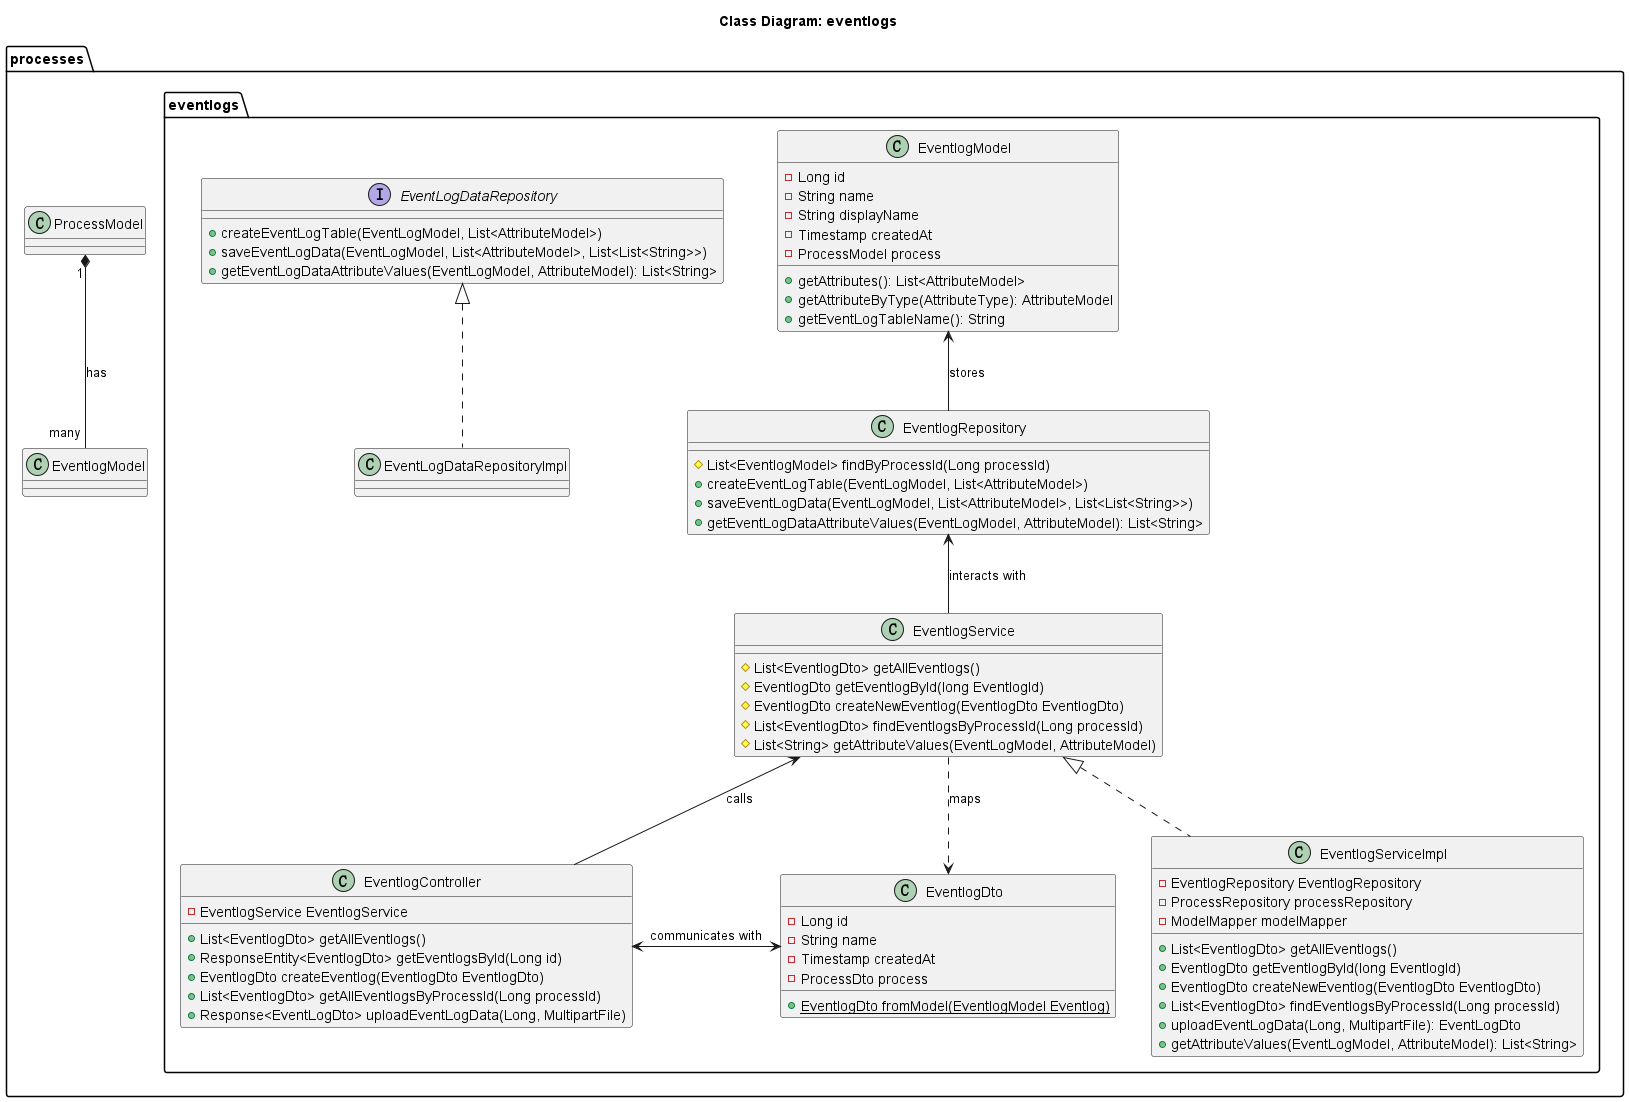

The diagram above was rendered by PlantUML. Its source (embedded in the PNG):
@startuml class-diagram-eventlogs

title Class Diagram: eventlogs

package processes <<Folder>> {
    class ProcessModel

    ProcessModel "1" *-- "many" EventlogModel: has

    package eventlogs <<Folder>> {
        class EventlogModel {
            - Long id
            - String name
            - String displayName
            - Timestamp createdAt
            - ProcessModel process
            + getAttributes(): List<AttributeModel>
            + getAttributeByType(AttributeType): AttributeModel
            + getEventLogTableName(): String
        }

        class EventlogRepository {
            # List<EventlogModel> findByProcessId(Long processId)
            + createEventLogTable(EventLogModel, List<AttributeModel>)
            + saveEventLogData(EventLogModel, List<AttributeModel>, List<List<String>>)
            + getEventLogDataAttributeValues(EventLogModel, AttributeModel): List<String>
        }

        interface EventLogDataRepository {
            + createEventLogTable(EventLogModel, List<AttributeModel>)
            + saveEventLogData(EventLogModel, List<AttributeModel>, List<List<String>>)
            + getEventLogDataAttributeValues(EventLogModel, AttributeModel): List<String>
        }

        class EventlogService {
            # List<EventlogDto> getAllEventlogs()
            # EventlogDto getEventlogById(long EventlogId)
            # EventlogDto createNewEventlog(EventlogDto EventlogDto)
            # List<EventlogDto> findEventlogsByProcessId(Long processId)
            # List<String> getAttributeValues(EventLogModel, AttributeModel)
        }

        class EventlogServiceImpl {
            - EventlogRepository EventlogRepository
            - ProcessRepository processRepository
            - ModelMapper modelMapper
            + List<EventlogDto> getAllEventlogs()
            + EventlogDto getEventlogById(long EventlogId)
            + EventlogDto createNewEventlog(EventlogDto EventlogDto)
            + List<EventlogDto> findEventlogsByProcessId(Long processId)
            + uploadEventLogData(Long, MultipartFile): EventLogDto
            + getAttributeValues(EventLogModel, AttributeModel): List<String>
        }

        class EventlogController {
            - EventlogService EventlogService
            + List<EventlogDto> getAllEventlogs()
            + ResponseEntity<EventlogDto> getEventlogsById(Long id)
            + EventlogDto createEventlog(EventlogDto EventlogDto)
            + List<EventlogDto> getAllEventlogsByProcessId(Long processId)
            + Response<EventLogDto> uploadEventLogData(Long, MultipartFile)
        }

        class EventlogDto {
            - Long id
            - String name
            - Timestamp createdAt
            - ProcessDto process
            + {static} EventlogDto fromModel(EventlogModel Eventlog)
        }

        EventlogModel <-- EventlogRepository: stores
        EventlogRepository <-- EventlogService: interacts with
        EventlogService <-- EventlogController: calls
        EventlogController <-> EventlogDto: communicates with
        EventlogService ..> EventlogDto: maps
        class EventlogServiceImpl implements EventlogService
        class EventLogDataRepositoryImpl implements EventLogDataRepository
    }
}

@enduml